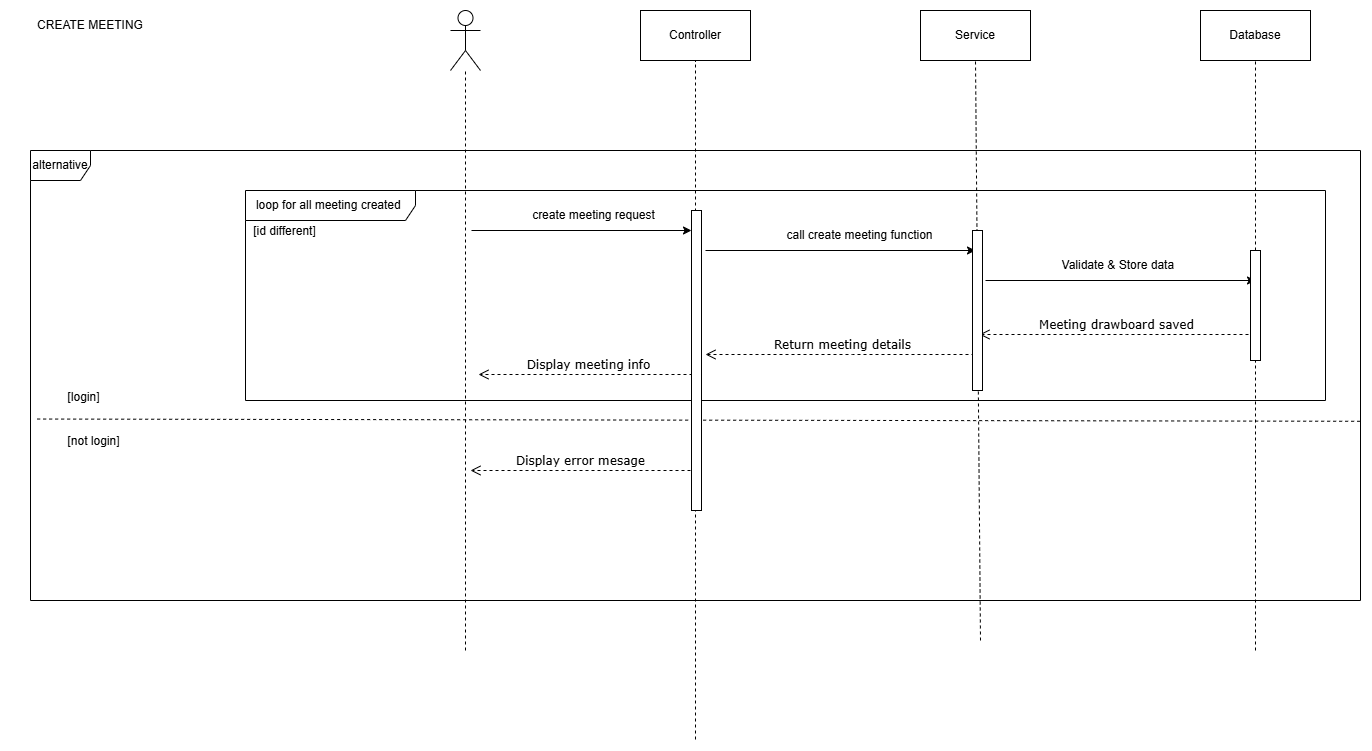

The diagram above was exported from draw.io. Its source (the exported page's mxGraphModel, read from the mxfile embedded in the PNG):
<mxGraphModel dx="2132" dy="565" grid="1" gridSize="10" guides="1" tooltips="1" connect="1" arrows="1" fold="1" page="1" pageScale="1" pageWidth="850" pageHeight="1100" math="0" shadow="0">
  <root>
    <mxCell id="0" />
    <mxCell id="1" parent="0" />
    <mxCell id="jmJoB6KFY96sqGyhiPLp-1" value="" style="shape=umlActor;verticalLabelPosition=bottom;verticalAlign=top;html=1;outlineConnect=0;" vertex="1" parent="1">
      <mxGeometry x="90" y="760" width="30" height="60" as="geometry" />
    </mxCell>
    <mxCell id="jmJoB6KFY96sqGyhiPLp-2" value="" style="endArrow=none;dashed=1;html=1;rounded=0;" edge="1" parent="1" target="jmJoB6KFY96sqGyhiPLp-1">
      <mxGeometry width="50" height="50" relative="1" as="geometry">
        <mxPoint x="105" y="1400" as="sourcePoint" />
        <mxPoint x="105" y="830" as="targetPoint" />
      </mxGeometry>
    </mxCell>
    <mxCell id="jmJoB6KFY96sqGyhiPLp-3" value="Database" style="html=1;whiteSpace=wrap;" vertex="1" parent="1">
      <mxGeometry x="840" y="760" width="110" height="50" as="geometry" />
    </mxCell>
    <mxCell id="jmJoB6KFY96sqGyhiPLp-4" value="" style="endArrow=none;dashed=1;html=1;rounded=0;entryX=0.5;entryY=1;entryDx=0;entryDy=0;" edge="1" parent="1" target="jmJoB6KFY96sqGyhiPLp-3" source="PqKedgCGhClFWkwKJse5-6">
      <mxGeometry width="50" height="50" relative="1" as="geometry">
        <mxPoint x="895" y="1400" as="sourcePoint" />
        <mxPoint x="900" y="820" as="targetPoint" />
      </mxGeometry>
    </mxCell>
    <mxCell id="jmJoB6KFY96sqGyhiPLp-5" value="Service" style="html=1;whiteSpace=wrap;" vertex="1" parent="1">
      <mxGeometry x="560" y="760" width="110" height="50" as="geometry" />
    </mxCell>
    <mxCell id="jmJoB6KFY96sqGyhiPLp-6" value="" style="endArrow=none;dashed=1;html=1;rounded=0;entryX=0.5;entryY=1;entryDx=0;entryDy=0;" edge="1" parent="1" target="jmJoB6KFY96sqGyhiPLp-5">
      <mxGeometry width="50" height="50" relative="1" as="geometry">
        <mxPoint x="620" y="1390" as="sourcePoint" />
        <mxPoint x="620" y="820" as="targetPoint" />
      </mxGeometry>
    </mxCell>
    <mxCell id="jmJoB6KFY96sqGyhiPLp-16" value="CREATE MEETING" style="text;html=1;align=center;verticalAlign=middle;whiteSpace=wrap;rounded=0;" vertex="1" parent="1">
      <mxGeometry x="-340" y="760" width="140" height="30" as="geometry" />
    </mxCell>
    <mxCell id="jmJoB6KFY96sqGyhiPLp-17" value="Controller" style="html=1;whiteSpace=wrap;" vertex="1" parent="1">
      <mxGeometry x="280" y="760" width="110" height="50" as="geometry" />
    </mxCell>
    <mxCell id="3iLpMX-Djs83W7oLAuqo-1" value="" style="group" connectable="0" vertex="1" parent="1">
      <mxGeometry x="-330" y="900" width="1330" height="450" as="geometry" />
    </mxCell>
    <mxCell id="3iLpMX-Djs83W7oLAuqo-2" value="alternative" style="shape=umlFrame;whiteSpace=wrap;html=1;pointerEvents=0;" vertex="1" parent="3iLpMX-Djs83W7oLAuqo-1">
      <mxGeometry width="1330" height="450" as="geometry" />
    </mxCell>
    <mxCell id="3iLpMX-Djs83W7oLAuqo-3" value="" style="endArrow=none;dashed=1;html=1;rounded=0;entryX=0.996;entryY=0.552;entryDx=0;entryDy=0;entryPerimeter=0;exitX=0.001;exitY=0.544;exitDx=0;exitDy=0;exitPerimeter=0;" edge="1" parent="3iLpMX-Djs83W7oLAuqo-1">
      <mxGeometry width="50" height="50" relative="1" as="geometry">
        <mxPoint x="6.65000000000011" y="268.5312500000001" as="sourcePoint" />
        <mxPoint x="1330" y="270.7812500000002" as="targetPoint" />
      </mxGeometry>
    </mxCell>
    <mxCell id="3iLpMX-Djs83W7oLAuqo-4" value="[login]" style="text;html=1;align=center;verticalAlign=middle;whiteSpace=wrap;rounded=0;" vertex="1" parent="3iLpMX-Djs83W7oLAuqo-1">
      <mxGeometry x="-20.00488372093023" y="225.810625" width="146.91860465116278" height="42.1875" as="geometry" />
    </mxCell>
    <mxCell id="3iLpMX-Djs83W7oLAuqo-5" value="[not login]" style="text;html=1;align=center;verticalAlign=middle;whiteSpace=wrap;rounded=0;" vertex="1" parent="3iLpMX-Djs83W7oLAuqo-1">
      <mxGeometry x="-10" y="269.9975" width="146.91860465116278" height="42.1875" as="geometry" />
    </mxCell>
    <mxCell id="P9db9gq186sQ8L6pzr49-2" value="Display error mesage" style="html=1;verticalAlign=bottom;endArrow=open;dashed=1;endSize=8;labelBackgroundColor=none;fontFamily=Verdana;fontSize=12;edgeStyle=elbowEdgeStyle;elbow=horizontal;" edge="1" parent="3iLpMX-Djs83W7oLAuqo-1">
      <mxGeometry x="0.0036" relative="1" as="geometry">
        <mxPoint x="440" y="320" as="targetPoint" />
        <Array as="points" />
        <mxPoint x="660" y="320" as="sourcePoint" />
        <mxPoint as="offset" />
      </mxGeometry>
    </mxCell>
    <mxCell id="uK3qm112t_cmST7tGwDw-1" value="" style="group" connectable="0" vertex="1" parent="1">
      <mxGeometry x="-115" y="940" width="1080" height="230" as="geometry" />
    </mxCell>
    <mxCell id="uK3qm112t_cmST7tGwDw-2" value="loop for all meeting created&amp;nbsp;" style="shape=umlFrame;whiteSpace=wrap;html=1;pointerEvents=0;width=170;height=30;" vertex="1" parent="uK3qm112t_cmST7tGwDw-1">
      <mxGeometry width="1080" height="210" as="geometry" />
    </mxCell>
    <mxCell id="uK3qm112t_cmST7tGwDw-3" value="[id different]" style="text;html=1;align=center;verticalAlign=middle;whiteSpace=wrap;rounded=0;" vertex="1" parent="uK3qm112t_cmST7tGwDw-1">
      <mxGeometry x="-19.999283145528647" y="30.002499999999998" width="119.30232558139535" height="21.5625" as="geometry" />
    </mxCell>
    <mxCell id="P9db9gq186sQ8L6pzr49-1" value="" style="group" vertex="1" connectable="0" parent="1">
      <mxGeometry x="111" y="950" width="789" height="330" as="geometry" />
    </mxCell>
    <mxCell id="jmJoB6KFY96sqGyhiPLp-7" value="" style="group" connectable="0" vertex="1" parent="P9db9gq186sQ8L6pzr49-1">
      <mxGeometry width="220" height="30" as="geometry" />
    </mxCell>
    <mxCell id="jmJoB6KFY96sqGyhiPLp-8" value="" style="endArrow=classic;html=1;rounded=0;" edge="1" parent="jmJoB6KFY96sqGyhiPLp-7">
      <mxGeometry width="50" height="50" relative="1" as="geometry">
        <mxPoint y="30" as="sourcePoint" />
        <mxPoint x="220" y="30" as="targetPoint" />
      </mxGeometry>
    </mxCell>
    <mxCell id="jmJoB6KFY96sqGyhiPLp-9" value="create meeting request" style="text;html=1;align=center;verticalAlign=middle;whiteSpace=wrap;rounded=0;" vertex="1" parent="jmJoB6KFY96sqGyhiPLp-7">
      <mxGeometry x="55" width="135" height="30" as="geometry" />
    </mxCell>
    <mxCell id="jmJoB6KFY96sqGyhiPLp-10" value="" style="group" connectable="0" vertex="1" parent="P9db9gq186sQ8L6pzr49-1">
      <mxGeometry x="234" y="20" width="270" height="30" as="geometry" />
    </mxCell>
    <mxCell id="jmJoB6KFY96sqGyhiPLp-11" value="" style="endArrow=classic;html=1;rounded=0;" edge="1" parent="jmJoB6KFY96sqGyhiPLp-10">
      <mxGeometry width="50" height="50" relative="1" as="geometry">
        <mxPoint y="30" as="sourcePoint" />
        <mxPoint x="270" y="30" as="targetPoint" />
      </mxGeometry>
    </mxCell>
    <mxCell id="jmJoB6KFY96sqGyhiPLp-12" value="call create meeting function" style="text;html=1;align=center;verticalAlign=middle;whiteSpace=wrap;rounded=0;" vertex="1" parent="jmJoB6KFY96sqGyhiPLp-10">
      <mxGeometry x="67.5" width="172.5" height="30" as="geometry" />
    </mxCell>
    <mxCell id="jmJoB6KFY96sqGyhiPLp-13" value="" style="group" connectable="0" vertex="1" parent="P9db9gq186sQ8L6pzr49-1">
      <mxGeometry x="514" y="50" width="270" height="30" as="geometry" />
    </mxCell>
    <mxCell id="jmJoB6KFY96sqGyhiPLp-14" value="" style="endArrow=classic;html=1;rounded=0;" edge="1" parent="jmJoB6KFY96sqGyhiPLp-13">
      <mxGeometry width="50" height="50" relative="1" as="geometry">
        <mxPoint y="30" as="sourcePoint" />
        <mxPoint x="270" y="30" as="targetPoint" />
      </mxGeometry>
    </mxCell>
    <mxCell id="jmJoB6KFY96sqGyhiPLp-15" value="Validate &amp;amp; Store data&amp;nbsp;" style="text;html=1;align=center;verticalAlign=middle;whiteSpace=wrap;rounded=0;" vertex="1" parent="jmJoB6KFY96sqGyhiPLp-13">
      <mxGeometry x="67.5" width="132.5" height="30" as="geometry" />
    </mxCell>
    <mxCell id="3LVBsb27IHEy-gR44-8L-1" value="Meeting drawboard saved" style="html=1;verticalAlign=bottom;endArrow=open;dashed=1;endSize=8;labelBackgroundColor=none;fontFamily=Verdana;fontSize=12;edgeStyle=elbowEdgeStyle;elbow=vertical;" edge="1" parent="P9db9gq186sQ8L6pzr49-1">
      <mxGeometry relative="1" as="geometry">
        <mxPoint x="508" y="134" as="targetPoint" />
        <Array as="points" />
        <mxPoint x="783" y="134" as="sourcePoint" />
      </mxGeometry>
    </mxCell>
    <mxCell id="3LVBsb27IHEy-gR44-8L-2" value="Return meeting details" style="html=1;verticalAlign=bottom;endArrow=open;dashed=1;endSize=8;labelBackgroundColor=none;fontFamily=Verdana;fontSize=12;edgeStyle=elbowEdgeStyle;elbow=vertical;" edge="1" parent="P9db9gq186sQ8L6pzr49-1">
      <mxGeometry relative="1" as="geometry">
        <mxPoint x="234" y="154" as="targetPoint" />
        <Array as="points" />
        <mxPoint x="509" y="154" as="sourcePoint" />
      </mxGeometry>
    </mxCell>
    <mxCell id="3LVBsb27IHEy-gR44-8L-3" value="Display meeting info" style="html=1;verticalAlign=bottom;endArrow=open;dashed=1;endSize=8;labelBackgroundColor=none;fontFamily=Verdana;fontSize=12;edgeStyle=elbowEdgeStyle;elbow=vertical;" edge="1" parent="P9db9gq186sQ8L6pzr49-1">
      <mxGeometry x="0.0036" relative="1" as="geometry">
        <mxPoint x="7" y="174" as="targetPoint" />
        <Array as="points" />
        <mxPoint x="227" y="174" as="sourcePoint" />
        <mxPoint as="offset" />
      </mxGeometry>
    </mxCell>
    <mxCell id="PqKedgCGhClFWkwKJse5-5" value="" style="html=1;points=[[0,0,0,0,5],[0,1,0,0,-5],[1,0,0,0,5],[1,1,0,0,-5]];perimeter=orthogonalPerimeter;outlineConnect=0;targetShapes=umlLifeline;portConstraint=eastwest;newEdgeStyle={&quot;curved&quot;:0,&quot;rounded&quot;:0};" vertex="1" parent="P9db9gq186sQ8L6pzr49-1">
      <mxGeometry x="501" y="30" width="10" height="160" as="geometry" />
    </mxCell>
    <mxCell id="PqKedgCGhClFWkwKJse5-1" value="" style="group" connectable="0" vertex="1" parent="1">
      <mxGeometry x="280" y="760" width="110" height="729" as="geometry" />
    </mxCell>
    <mxCell id="PqKedgCGhClFWkwKJse5-2" value="Controller" style="html=1;whiteSpace=wrap;" vertex="1" parent="PqKedgCGhClFWkwKJse5-1">
      <mxGeometry width="110" height="50" as="geometry" />
    </mxCell>
    <mxCell id="PqKedgCGhClFWkwKJse5-3" value="" style="endArrow=none;dashed=1;html=1;rounded=0;entryX=0.5;entryY=1;entryDx=0;entryDy=0;" edge="1" parent="PqKedgCGhClFWkwKJse5-1" target="PqKedgCGhClFWkwKJse5-2">
      <mxGeometry width="50" height="50" relative="1" as="geometry">
        <mxPoint x="55" y="729" as="sourcePoint" />
        <mxPoint x="60" y="60" as="targetPoint" />
      </mxGeometry>
    </mxCell>
    <mxCell id="PqKedgCGhClFWkwKJse5-4" value="" style="html=1;points=[[0,0,0,0,5],[0,1,0,0,-5],[1,0,0,0,5],[1,1,0,0,-5]];perimeter=orthogonalPerimeter;outlineConnect=0;targetShapes=umlLifeline;portConstraint=eastwest;newEdgeStyle={&quot;curved&quot;:0,&quot;rounded&quot;:0};" vertex="1" parent="PqKedgCGhClFWkwKJse5-1">
      <mxGeometry x="51" y="200" width="10" height="300" as="geometry" />
    </mxCell>
    <mxCell id="PqKedgCGhClFWkwKJse5-7" value="" style="endArrow=none;dashed=1;html=1;rounded=0;entryX=0.5;entryY=1;entryDx=0;entryDy=0;" edge="1" parent="1" target="PqKedgCGhClFWkwKJse5-6">
      <mxGeometry width="50" height="50" relative="1" as="geometry">
        <mxPoint x="895" y="1400" as="sourcePoint" />
        <mxPoint x="895" y="810" as="targetPoint" />
      </mxGeometry>
    </mxCell>
    <mxCell id="PqKedgCGhClFWkwKJse5-6" value="" style="html=1;points=[[0,0,0,0,5],[0,1,0,0,-5],[1,0,0,0,5],[1,1,0,0,-5]];perimeter=orthogonalPerimeter;outlineConnect=0;targetShapes=umlLifeline;portConstraint=eastwest;newEdgeStyle={&quot;curved&quot;:0,&quot;rounded&quot;:0};" vertex="1" parent="1">
      <mxGeometry x="890" y="1000" width="10" height="110" as="geometry" />
    </mxCell>
  </root>
</mxGraphModel>